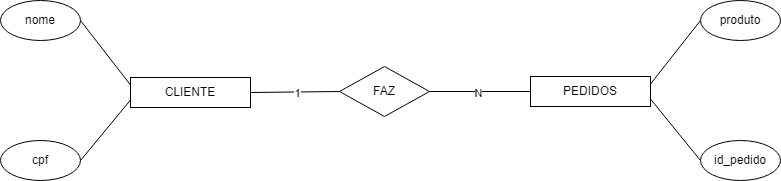

The diagram above was exported from draw.io. Its source (the exported page's mxGraphModel, read from the mxfile embedded in the PNG):
<mxGraphModel dx="872" dy="465" grid="1" gridSize="10" guides="1" tooltips="1" connect="1" arrows="1" fold="1" page="1" pageScale="1" pageWidth="413" pageHeight="583" math="0" shadow="0">
  <root>
    <mxCell id="0" />
    <mxCell id="1" parent="0" />
    <mxCell id="QEpJUQrnZCfPV-xKOWzR-1" parent="1" style="rounded=0;whiteSpace=wrap;html=1;labelBackgroundColor=none;" value="CLIENTE" vertex="1">
      <mxGeometry height="30" width="120" x="360" y="277" as="geometry" />
    </mxCell>
    <mxCell id="QEpJUQrnZCfPV-xKOWzR-2" parent="1" style="rounded=0;whiteSpace=wrap;html=1;labelBackgroundColor=none;" value="PEDIDOS" vertex="1">
      <mxGeometry height="30" width="120" x="760" y="276" as="geometry" />
    </mxCell>
    <mxCell id="QEpJUQrnZCfPV-xKOWzR-3" parent="1" style="rhombus;whiteSpace=wrap;html=1;" value="FAZ" vertex="1">
      <mxGeometry height="50" width="90" x="569" y="266" as="geometry" />
    </mxCell>
    <mxCell id="QEpJUQrnZCfPV-xKOWzR-4" edge="1" parent="1" source="QEpJUQrnZCfPV-xKOWzR-1" style="endArrow=none;html=1;rounded=0;entryX=0;entryY=0.5;entryDx=0;entryDy=0;exitX=1;exitY=0.5;exitDx=0;exitDy=0;" target="QEpJUQrnZCfPV-xKOWzR-3" value="">
      <mxGeometry height="50" relative="1" width="50" as="geometry">
        <mxPoint x="490" y="316" as="sourcePoint" />
        <mxPoint x="540" y="266" as="targetPoint" />
      </mxGeometry>
    </mxCell>
    <mxCell id="QEpJUQrnZCfPV-xKOWzR-18" connectable="0" parent="QEpJUQrnZCfPV-xKOWzR-4" style="edgeLabel;html=1;align=center;verticalAlign=middle;resizable=0;points=[];" value="1" vertex="1">
      <mxGeometry relative="1" x="0.0336" y="-1" as="geometry">
        <mxPoint as="offset" />
      </mxGeometry>
    </mxCell>
    <mxCell id="QEpJUQrnZCfPV-xKOWzR-5" edge="1" parent="1" source="QEpJUQrnZCfPV-xKOWzR-3" style="endArrow=none;html=1;rounded=0;exitX=1;exitY=0.5;exitDx=0;exitDy=0;entryX=0;entryY=0.5;entryDx=0;entryDy=0;" target="QEpJUQrnZCfPV-xKOWzR-2" value="">
      <mxGeometry height="50" relative="1" width="50" as="geometry">
        <mxPoint x="680" y="306" as="sourcePoint" />
        <mxPoint x="730" y="256" as="targetPoint" />
      </mxGeometry>
    </mxCell>
    <mxCell id="QEpJUQrnZCfPV-xKOWzR-21" connectable="0" parent="QEpJUQrnZCfPV-xKOWzR-5" style="edgeLabel;html=1;align=center;verticalAlign=middle;resizable=0;points=[];" value="N" vertex="1">
      <mxGeometry relative="1" x="-0.0495" y="-1" as="geometry">
        <mxPoint as="offset" />
      </mxGeometry>
    </mxCell>
    <mxCell id="QEpJUQrnZCfPV-xKOWzR-7" parent="1" style="ellipse;whiteSpace=wrap;html=1;" value="nome" vertex="1">
      <mxGeometry height="40" width="80" x="230" y="200" as="geometry" />
    </mxCell>
    <mxCell id="QEpJUQrnZCfPV-xKOWzR-8" parent="1" style="ellipse;whiteSpace=wrap;html=1;" value="cpf" vertex="1">
      <mxGeometry height="40" width="80" x="230" y="340" as="geometry" />
    </mxCell>
    <mxCell id="QEpJUQrnZCfPV-xKOWzR-9" edge="1" parent="1" source="QEpJUQrnZCfPV-xKOWzR-8" style="endArrow=none;html=1;rounded=0;exitX=1;exitY=0.5;exitDx=0;exitDy=0;entryX=0;entryY=0.75;entryDx=0;entryDy=0;" target="QEpJUQrnZCfPV-xKOWzR-1" value="">
      <mxGeometry height="50" relative="1" width="50" as="geometry">
        <mxPoint x="340" y="366" as="sourcePoint" />
        <mxPoint x="390" y="316" as="targetPoint" />
      </mxGeometry>
    </mxCell>
    <mxCell id="QEpJUQrnZCfPV-xKOWzR-10" edge="1" parent="1" source="QEpJUQrnZCfPV-xKOWzR-7" style="endArrow=none;html=1;rounded=0;exitX=1;exitY=0.5;exitDx=0;exitDy=0;entryX=0;entryY=0.25;entryDx=0;entryDy=0;" target="QEpJUQrnZCfPV-xKOWzR-1" value="">
      <mxGeometry height="50" relative="1" width="50" as="geometry">
        <mxPoint x="320" y="240" as="sourcePoint" />
        <mxPoint x="370" y="190" as="targetPoint" />
      </mxGeometry>
    </mxCell>
    <mxCell id="QEpJUQrnZCfPV-xKOWzR-11" parent="1" style="ellipse;whiteSpace=wrap;html=1;" value="produto" vertex="1">
      <mxGeometry height="40" width="80" x="930" y="200" as="geometry" />
    </mxCell>
    <mxCell id="QEpJUQrnZCfPV-xKOWzR-12" parent="1" style="ellipse;whiteSpace=wrap;html=1;" value="id_pedido" vertex="1">
      <mxGeometry height="40" width="80" x="930" y="340" as="geometry" />
    </mxCell>
    <mxCell id="QEpJUQrnZCfPV-xKOWzR-13" edge="1" parent="1" source="QEpJUQrnZCfPV-xKOWzR-2" style="endArrow=none;html=1;rounded=0;entryX=0;entryY=0.5;entryDx=0;entryDy=0;exitX=1;exitY=0.25;exitDx=0;exitDy=0;" target="QEpJUQrnZCfPV-xKOWzR-11" value="">
      <mxGeometry height="50" relative="1" width="50" as="geometry">
        <mxPoint x="900" y="290" as="sourcePoint" />
        <mxPoint x="950" y="240" as="targetPoint" />
      </mxGeometry>
    </mxCell>
    <mxCell id="QEpJUQrnZCfPV-xKOWzR-16" edge="1" parent="1" source="QEpJUQrnZCfPV-xKOWzR-2" style="endArrow=none;html=1;rounded=0;entryX=0;entryY=0.5;entryDx=0;entryDy=0;exitX=1;exitY=0.75;exitDx=0;exitDy=0;" target="QEpJUQrnZCfPV-xKOWzR-12" value="">
      <mxGeometry height="50" relative="1" width="50" as="geometry">
        <mxPoint x="940" y="294" as="sourcePoint" />
        <mxPoint x="1030" y="250" as="targetPoint" />
      </mxGeometry>
    </mxCell>
  </root>
</mxGraphModel>